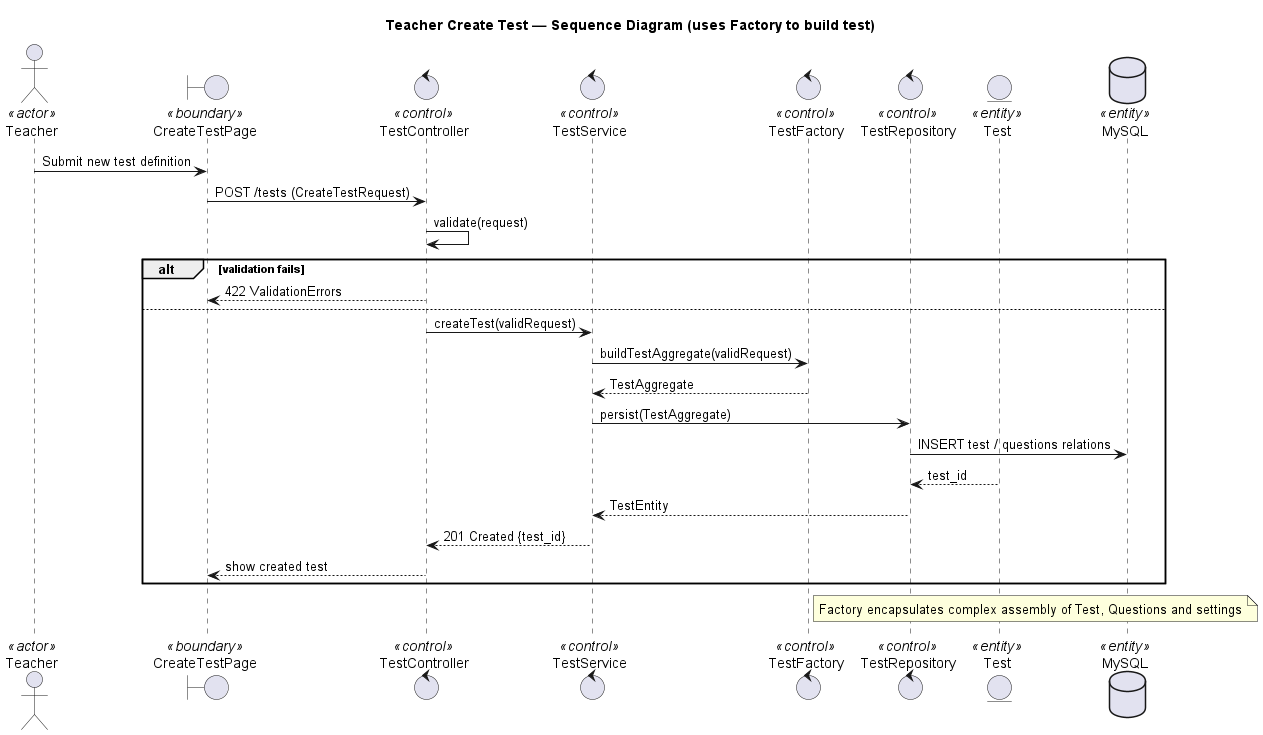

The diagram above was rendered by PlantUML. Its source (embedded in the PNG):
@startuml teacher create test
title Teacher Create Test — Sequence Diagram (uses Factory to build test)

actor Teacher <<actor>>
boundary "CreateTestPage" as UI <<boundary>>
control "TestController" as Controller <<control>>
control "TestService" as Service <<control>>
control "TestFactory" as Factory <<control>>
control "TestRepository" as Repository <<control>>
entity "Test" as TestModel <<entity>>
database "MySQL" as DB <<entity>>

Teacher -> UI: Submit new test definition
UI -> Controller: POST /tests (CreateTestRequest)
Controller -> Controller: validate(request)
alt validation fails
	Controller --> UI: 422 ValidationErrors
else
	Controller -> Service: createTest(validRequest)
	Service -> Factory: buildTestAggregate(validRequest)
	Factory --> Service: TestAggregate
	Service -> Repository: persist(TestAggregate)
	Repository -> DB: INSERT test / questions relations
	TestModel --> Repository: test_id
	Repository --> Service: TestEntity
	Service --> Controller: 201 Created {test_id}
	Controller --> UI: show created test
end

note right of Factory
Factory encapsulates complex assembly of Test, Questions and settings
end note

@enduml